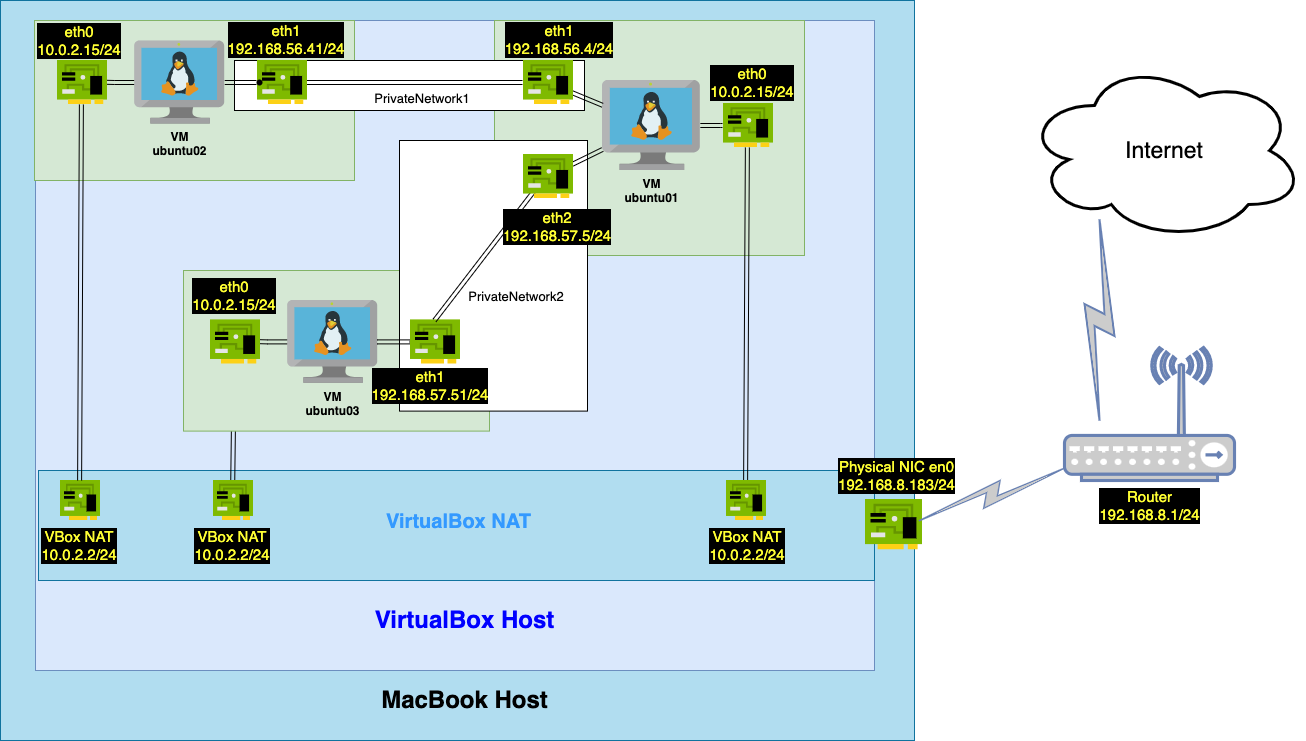

The diagram above was exported from draw.io. Its source (the exported page's mxGraphModel, read from the mxfile embedded in the PNG):
<mxGraphModel dx="1186" dy="744" grid="1" gridSize="10" guides="1" tooltips="1" connect="1" arrows="1" fold="1" page="1" pageScale="1" pageWidth="1654" pageHeight="1169" math="0" shadow="0">
  <root>
    <mxCell id="0" />
    <mxCell id="1" parent="0" />
    <mxCell id="1wE8p2s_JK_-3EqD1PaW-113" value="" style="rounded=0;whiteSpace=wrap;html=1;labelBackgroundColor=none;fontSize=15;fillColor=#b1ddf0;strokeColor=#10739e;" vertex="1" parent="1">
      <mxGeometry x="166" y="20" width="914" height="740" as="geometry" />
    </mxCell>
    <mxCell id="1wE8p2s_JK_-3EqD1PaW-10" value="" style="rounded=0;whiteSpace=wrap;html=1;fillColor=#dae8fc;strokeColor=#6c8ebf;" vertex="1" parent="1">
      <mxGeometry x="201" y="40" width="839" height="650" as="geometry" />
    </mxCell>
    <mxCell id="1wE8p2s_JK_-3EqD1PaW-78" value="" style="rounded=0;whiteSpace=wrap;html=1;fillColor=#d5e8d4;strokeColor=#82b366;" vertex="1" parent="1">
      <mxGeometry x="660" y="40" width="310" height="235" as="geometry" />
    </mxCell>
    <mxCell id="1wE8p2s_JK_-3EqD1PaW-77" value="" style="rounded=0;whiteSpace=wrap;html=1;fillColor=#d5e8d4;strokeColor=#82b366;" vertex="1" parent="1">
      <mxGeometry x="200" y="40" width="320" height="160" as="geometry" />
    </mxCell>
    <mxCell id="1wE8p2s_JK_-3EqD1PaW-52" value="" style="edgeStyle=orthogonalEdgeStyle;rounded=0;orthogonalLoop=1;jettySize=auto;html=1;shape=link;" edge="1" parent="1" source="1wE8p2s_JK_-3EqD1PaW-49" target="1wE8p2s_JK_-3EqD1PaW-33">
      <mxGeometry relative="1" as="geometry" />
    </mxCell>
    <mxCell id="1wE8p2s_JK_-3EqD1PaW-49" value="" style="sketch=0;aspect=fixed;html=1;points=[];align=center;image;fontSize=12;image=img/lib/mscae/NetworkInterfaceCard.svg;direction=south;" vertex="1" parent="1">
      <mxGeometry x="888" y="123" width="50" height="44" as="geometry" />
    </mxCell>
    <mxCell id="1wE8p2s_JK_-3EqD1PaW-81" value="eth0&lt;br&gt;10.0.2.15/24" style="text;html=1;strokeColor=none;fillColor=none;align=center;verticalAlign=middle;whiteSpace=wrap;rounded=0;labelBackgroundColor=#000000;fontSize=15;fontColor=#FFFF33;" vertex="1" parent="1">
      <mxGeometry x="215" y="45" width="60" height="30" as="geometry" />
    </mxCell>
    <mxCell id="1wE8p2s_JK_-3EqD1PaW-84" value="eth0&lt;br&gt;10.0.2.15/24" style="text;html=1;strokeColor=none;fillColor=none;align=center;verticalAlign=middle;whiteSpace=wrap;rounded=0;labelBackgroundColor=#000000;fontSize=15;fontColor=#FFFF33;" vertex="1" parent="1">
      <mxGeometry x="888" y="87" width="60" height="30" as="geometry" />
    </mxCell>
    <mxCell id="1wE8p2s_JK_-3EqD1PaW-33" value="&lt;b&gt;VM&lt;br&gt;ubuntu01&lt;/b&gt;" style="sketch=0;aspect=fixed;html=1;points=[];align=center;image;fontSize=12;image=img/lib/mscae/VM_Linux.svg;labelBackgroundColor=none;" vertex="1" parent="1">
      <mxGeometry x="768" y="100" width="97.82" height="90" as="geometry" />
    </mxCell>
    <mxCell id="1wE8p2s_JK_-3EqD1PaW-110" value="VirtualBox Host" style="text;strokeColor=none;fillColor=none;html=1;fontSize=24;fontStyle=1;verticalAlign=middle;align=center;labelBackgroundColor=none;fontColor=#0000FF;" vertex="1" parent="1">
      <mxGeometry x="580" y="620" width="100" height="40" as="geometry" />
    </mxCell>
    <mxCell id="1wE8p2s_JK_-3EqD1PaW-114" value="MacBook Host" style="text;strokeColor=none;fillColor=none;html=1;fontSize=24;fontStyle=1;verticalAlign=middle;align=center;labelBackgroundColor=none;fontColor=#000000;" vertex="1" parent="1">
      <mxGeometry x="580" y="700" width="100" height="40" as="geometry" />
    </mxCell>
    <mxCell id="1wE8p2s_JK_-3EqD1PaW-116" value="" style="rounded=0;whiteSpace=wrap;html=1;labelBackgroundColor=none;fontSize=15;fillColor=#b1ddf0;strokeColor=#10739e;" vertex="1" parent="1">
      <mxGeometry x="204" y="490" width="836" height="110" as="geometry" />
    </mxCell>
    <mxCell id="1wE8p2s_JK_-3EqD1PaW-57" value="" style="sketch=0;aspect=fixed;html=1;points=[];align=center;image;fontSize=12;image=img/lib/mscae/NetworkInterfaceCard.svg;fontFamily=Helvetica;fontColor=rgb(0, 0, 0);strokeColor=rgb(0, 0, 0);fillColor=rgb(255, 255, 255);direction=south;" vertex="1" parent="1">
      <mxGeometry x="225" y="500" width="40" height="40" as="geometry" />
    </mxCell>
    <mxCell id="1wE8p2s_JK_-3EqD1PaW-105" value="VBox NAT&lt;br&gt;10.0.2.2/24" style="text;html=1;strokeColor=none;fillColor=none;align=center;verticalAlign=middle;whiteSpace=wrap;rounded=0;labelBackgroundColor=#000000;fontSize=15;fontColor=#FFFF33;" vertex="1" parent="1">
      <mxGeometry x="204" y="550" width="82" height="30" as="geometry" />
    </mxCell>
    <mxCell id="1wE8p2s_JK_-3EqD1PaW-58" value="" style="edgeStyle=none;shape=link;rounded=0;orthogonalLoop=1;jettySize=auto;html=1;" edge="1" parent="1" source="1wE8p2s_JK_-3EqD1PaW-27" target="1wE8p2s_JK_-3EqD1PaW-57">
      <mxGeometry relative="1" as="geometry" />
    </mxCell>
    <mxCell id="1wE8p2s_JK_-3EqD1PaW-63" value="" style="edgeStyle=none;shape=link;rounded=0;orthogonalLoop=1;jettySize=auto;html=1;" edge="1" parent="1" source="1wE8p2s_JK_-3EqD1PaW-43" target="1wE8p2s_JK_-3EqD1PaW-62">
      <mxGeometry relative="1" as="geometry" />
    </mxCell>
    <mxCell id="1wE8p2s_JK_-3EqD1PaW-65" value="" style="edgeStyle=none;shape=link;rounded=0;orthogonalLoop=1;jettySize=auto;html=1;" edge="1" parent="1" source="1wE8p2s_JK_-3EqD1PaW-49" target="1wE8p2s_JK_-3EqD1PaW-64">
      <mxGeometry relative="1" as="geometry" />
    </mxCell>
    <mxCell id="1wE8p2s_JK_-3EqD1PaW-62" value="" style="sketch=0;aspect=fixed;html=1;points=[];align=center;image;fontSize=12;image=img/lib/mscae/NetworkInterfaceCard.svg;fontFamily=Helvetica;fontColor=rgb(0, 0, 0);strokeColor=rgb(0, 0, 0);fillColor=rgb(255, 255, 255);direction=south;" vertex="1" parent="1">
      <mxGeometry x="378" y="500" width="40" height="40" as="geometry" />
    </mxCell>
    <mxCell id="1wE8p2s_JK_-3EqD1PaW-64" value="" style="sketch=0;aspect=fixed;html=1;points=[];align=center;image;fontSize=12;image=img/lib/mscae/NetworkInterfaceCard.svg;fontFamily=Helvetica;fontColor=rgb(0, 0, 0);strokeColor=rgb(0, 0, 0);fillColor=rgb(255, 255, 255);direction=south;" vertex="1" parent="1">
      <mxGeometry x="891" y="500" width="40" height="40" as="geometry" />
    </mxCell>
    <mxCell id="1wE8p2s_JK_-3EqD1PaW-104" value="VBox NAT&lt;br&gt;10.0.2.2/24" style="text;html=1;strokeColor=none;fillColor=none;align=center;verticalAlign=middle;whiteSpace=wrap;rounded=0;labelBackgroundColor=#000000;fontSize=15;fontColor=#FFFF33;" vertex="1" parent="1">
      <mxGeometry x="357" y="550" width="82" height="30" as="geometry" />
    </mxCell>
    <mxCell id="1wE8p2s_JK_-3EqD1PaW-106" value="VBox NAT&lt;br&gt;10.0.2.2/24" style="text;html=1;strokeColor=none;fillColor=none;align=center;verticalAlign=middle;whiteSpace=wrap;rounded=0;labelBackgroundColor=#000000;fontSize=15;fontColor=#FFFF33;" vertex="1" parent="1">
      <mxGeometry x="872" y="550" width="82" height="30" as="geometry" />
    </mxCell>
    <mxCell id="1wE8p2s_JK_-3EqD1PaW-117" value="&lt;font color=&quot;#3399ff&quot;&gt;VirtualBox NAT&lt;/font&gt;" style="text;strokeColor=none;fillColor=none;html=1;fontSize=20;fontStyle=1;verticalAlign=middle;align=center;labelBackgroundColor=none;fontColor=#7EA6E0;" vertex="1" parent="1">
      <mxGeometry x="574" y="520.6" width="100" height="40" as="geometry" />
    </mxCell>
    <mxCell id="1wE8p2s_JK_-3EqD1PaW-121" value="" style="edgeStyle=none;shape=link;rounded=0;orthogonalLoop=1;jettySize=auto;html=1;fontSize=20;fontColor=#3399FF;" edge="1" parent="1" source="1wE8p2s_JK_-3EqD1PaW-120">
      <mxGeometry relative="1" as="geometry">
        <mxPoint x="472" y="102.43352601156073" as="targetPoint" />
      </mxGeometry>
    </mxCell>
    <mxCell id="1wE8p2s_JK_-3EqD1PaW-120" value="" style="rounded=0;whiteSpace=wrap;html=1;labelBackgroundColor=none;fontSize=20;" vertex="1" parent="1">
      <mxGeometry x="400" y="80" width="350" height="50" as="geometry" />
    </mxCell>
    <mxCell id="1wE8p2s_JK_-3EqD1PaW-118" value="" style="sketch=0;aspect=fixed;html=1;points=[];align=center;image;fontSize=12;image=img/lib/mscae/NetworkInterfaceCard.svg;labelBackgroundColor=none;fontColor=#3399FF;direction=south;" vertex="1" parent="1">
      <mxGeometry x="1030" y="519" width="57" height="50.16" as="geometry" />
    </mxCell>
    <mxCell id="1wE8p2s_JK_-3EqD1PaW-119" value="Physical NIC en0&lt;br&gt;192.168.8.183/24" style="text;html=1;strokeColor=none;fillColor=none;align=center;verticalAlign=middle;whiteSpace=wrap;rounded=0;labelBackgroundColor=#000000;fontSize=15;fontColor=#FFFF33;" vertex="1" parent="1">
      <mxGeometry x="1002.5" y="480" width="119" height="30" as="geometry" />
    </mxCell>
    <mxCell id="1wE8p2s_JK_-3EqD1PaW-50" value="" style="rounded=0;orthogonalLoop=1;jettySize=auto;html=1;shape=link;" edge="1" parent="1" source="1wE8p2s_JK_-3EqD1PaW-47" target="1wE8p2s_JK_-3EqD1PaW-33">
      <mxGeometry relative="1" as="geometry" />
    </mxCell>
    <mxCell id="1wE8p2s_JK_-3EqD1PaW-68" value="" style="edgeStyle=none;shape=link;rounded=0;orthogonalLoop=1;jettySize=auto;html=1;" edge="1" parent="1" target="1wE8p2s_JK_-3EqD1PaW-47">
      <mxGeometry relative="1" as="geometry">
        <mxPoint x="472" y="102" as="sourcePoint" />
      </mxGeometry>
    </mxCell>
    <mxCell id="1wE8p2s_JK_-3EqD1PaW-47" value="" style="sketch=0;aspect=fixed;html=1;points=[];align=center;image;fontSize=12;image=img/lib/mscae/NetworkInterfaceCard.svg;direction=south;" vertex="1" parent="1">
      <mxGeometry x="688" y="80" width="50" height="44" as="geometry" />
    </mxCell>
    <mxCell id="1wE8p2s_JK_-3EqD1PaW-122" value="" style="sketch=0;aspect=fixed;html=1;points=[];align=center;image;fontSize=12;image=img/lib/mscae/NetworkInterfaceCard.svg;direction=south;" vertex="1" parent="1">
      <mxGeometry x="422" y="80" width="50" height="44" as="geometry" />
    </mxCell>
    <mxCell id="1wE8p2s_JK_-3EqD1PaW-123" value="" style="edgeStyle=none;shape=link;rounded=0;orthogonalLoop=1;jettySize=auto;html=1;fontSize=20;fontColor=#3399FF;" edge="1" parent="1" source="1wE8p2s_JK_-3EqD1PaW-6" target="1wE8p2s_JK_-3EqD1PaW-122">
      <mxGeometry relative="1" as="geometry" />
    </mxCell>
    <mxCell id="1wE8p2s_JK_-3EqD1PaW-125" value="PrivateNetwork1" style="text;html=1;strokeColor=none;fillColor=none;align=center;verticalAlign=middle;whiteSpace=wrap;rounded=0;labelBackgroundColor=none;fontSize=13;fontColor=#000000;" vertex="1" parent="1">
      <mxGeometry x="558" y="103" width="60" height="30" as="geometry" />
    </mxCell>
    <mxCell id="1wE8p2s_JK_-3EqD1PaW-30" value="" style="group" vertex="1" connectable="0" parent="1">
      <mxGeometry x="225" y="60.599999999999994" width="528" height="460" as="geometry" />
    </mxCell>
    <mxCell id="1wE8p2s_JK_-3EqD1PaW-76" value="" style="rounded=0;whiteSpace=wrap;html=1;fillColor=#d5e8d4;strokeColor=#82b366;" vertex="1" parent="1wE8p2s_JK_-3EqD1PaW-30">
      <mxGeometry x="124" y="229.4" width="306" height="160.6" as="geometry" />
    </mxCell>
    <mxCell id="1wE8p2s_JK_-3EqD1PaW-14" value="" style="edgeStyle=orthogonalEdgeStyle;rounded=0;orthogonalLoop=1;jettySize=auto;html=1;shape=link;" edge="1" parent="1wE8p2s_JK_-3EqD1PaW-30" source="1wE8p2s_JK_-3EqD1PaW-6">
      <mxGeometry relative="1" as="geometry">
        <mxPoint x="40" y="41" as="targetPoint" />
      </mxGeometry>
    </mxCell>
    <mxCell id="1wE8p2s_JK_-3EqD1PaW-27" value="" style="sketch=0;aspect=fixed;html=1;points=[];align=center;image;fontSize=12;image=img/lib/mscae/NetworkInterfaceCard.svg;direction=south;" vertex="1" parent="1wE8p2s_JK_-3EqD1PaW-30">
      <mxGeometry x="-3" y="19.400000000000006" width="50" height="44" as="geometry" />
    </mxCell>
    <mxCell id="1wE8p2s_JK_-3EqD1PaW-86" value="eth0&lt;br&gt;10.0.2.15/24" style="text;html=1;strokeColor=none;fillColor=none;align=center;verticalAlign=middle;whiteSpace=wrap;rounded=0;labelBackgroundColor=#000000;fontSize=15;fontColor=#FFFF33;" vertex="1" parent="1wE8p2s_JK_-3EqD1PaW-30">
      <mxGeometry x="145" y="239.4" width="60" height="30" as="geometry" />
    </mxCell>
    <mxCell id="1wE8p2s_JK_-3EqD1PaW-20" value="" style="shape=waypoint;sketch=0;size=6;pointerEvents=1;points=[];fillColor=default;resizable=0;rotatable=0;perimeter=centerPerimeter;snapToPoint=1;verticalAlign=top;labelBackgroundColor=default;" vertex="1" parent="1wE8p2s_JK_-3EqD1PaW-30">
      <mxGeometry x="180.00000000000006" y="21.400000000000006" width="40" height="40" as="geometry" />
    </mxCell>
    <mxCell id="1wE8p2s_JK_-3EqD1PaW-82" value="eth1&lt;br&gt;192.168.56.41/24" style="text;html=1;strokeColor=none;fillColor=none;align=center;verticalAlign=middle;whiteSpace=wrap;rounded=0;labelBackgroundColor=#000000;fontSize=15;fontColor=#FFFF33;" vertex="1" parent="1wE8p2s_JK_-3EqD1PaW-30">
      <mxGeometry x="197" y="-16.599999999999994" width="60" height="30" as="geometry" />
    </mxCell>
    <mxCell id="1wE8p2s_JK_-3EqD1PaW-89" value="eth1&lt;br&gt;192.168.56.4/24" style="text;html=1;strokeColor=none;fillColor=none;align=center;verticalAlign=middle;whiteSpace=wrap;rounded=0;labelBackgroundColor=#000000;fontSize=15;fontColor=#FFFF33;" vertex="1" parent="1wE8p2s_JK_-3EqD1PaW-30">
      <mxGeometry x="470" y="-16.599999999999994" width="60" height="30" as="geometry" />
    </mxCell>
    <mxCell id="1wE8p2s_JK_-3EqD1PaW-6" value="&lt;b&gt;VM&lt;br&gt;ubuntu02&lt;/b&gt;" style="sketch=0;aspect=fixed;html=1;points=[];align=center;image;fontSize=12;image=img/lib/mscae/VM_Linux.svg;labelBackgroundColor=none;" vertex="1" parent="1wE8p2s_JK_-3EqD1PaW-30">
      <mxGeometry x="75.21000000000004" width="90" height="82.8" as="geometry" />
    </mxCell>
    <mxCell id="1wE8p2s_JK_-3EqD1PaW-126" value="" style="rounded=0;whiteSpace=wrap;html=1;labelBackgroundColor=none;fontSize=13;" vertex="1" parent="1wE8p2s_JK_-3EqD1PaW-30">
      <mxGeometry x="340" y="99.4" width="188" height="270.6" as="geometry" />
    </mxCell>
    <mxCell id="1wE8p2s_JK_-3EqD1PaW-90" value="eth2&lt;br&gt;192.168.57.5/24" style="text;html=1;strokeColor=none;fillColor=none;align=center;verticalAlign=middle;whiteSpace=wrap;rounded=0;labelBackgroundColor=#000000;fontSize=15;fontColor=#FFFF33;" vertex="1" parent="1wE8p2s_JK_-3EqD1PaW-30">
      <mxGeometry x="468" y="170.4" width="60" height="30" as="geometry" />
    </mxCell>
    <mxCell id="1wE8p2s_JK_-3EqD1PaW-107" value="eth1&lt;br&gt;192.168.57.51/24" style="text;html=1;strokeColor=none;fillColor=none;align=center;verticalAlign=middle;whiteSpace=wrap;rounded=0;labelBackgroundColor=#000000;fontSize=15;fontColor=#FFFF33;" vertex="1" parent="1wE8p2s_JK_-3EqD1PaW-30">
      <mxGeometry x="341" y="329.4" width="60" height="30" as="geometry" />
    </mxCell>
    <mxCell id="1wE8p2s_JK_-3EqD1PaW-127" value="PrivateNetwork2" style="text;html=1;strokeColor=none;fillColor=none;align=center;verticalAlign=middle;whiteSpace=wrap;rounded=0;labelBackgroundColor=none;fontSize=13;fontColor=#000000;" vertex="1" parent="1wE8p2s_JK_-3EqD1PaW-30">
      <mxGeometry x="427" y="240.4" width="60" height="30" as="geometry" />
    </mxCell>
    <mxCell id="1wE8p2s_JK_-3EqD1PaW-38" value="" style="group" vertex="1" connectable="0" parent="1">
      <mxGeometry x="378" y="320" width="244" height="82.80000000000001" as="geometry" />
    </mxCell>
    <mxCell id="1wE8p2s_JK_-3EqD1PaW-39" value="" style="edgeStyle=orthogonalEdgeStyle;rounded=0;orthogonalLoop=1;jettySize=auto;html=1;shape=link;" edge="1" parent="1wE8p2s_JK_-3EqD1PaW-38" source="1wE8p2s_JK_-3EqD1PaW-40">
      <mxGeometry relative="1" as="geometry">
        <mxPoint x="40" y="41" as="targetPoint" />
      </mxGeometry>
    </mxCell>
    <mxCell id="1wE8p2s_JK_-3EqD1PaW-41" value="" style="shape=waypoint;sketch=0;size=6;pointerEvents=1;points=[];fillColor=default;resizable=0;rotatable=0;perimeter=centerPerimeter;snapToPoint=1;verticalAlign=top;labelBackgroundColor=default;" vertex="1" parent="1wE8p2s_JK_-3EqD1PaW-38">
      <mxGeometry x="180.00000000000006" y="21.400000000000006" width="40" height="40" as="geometry" />
    </mxCell>
    <mxCell id="1wE8p2s_JK_-3EqD1PaW-42" value="" style="edgeStyle=orthogonalEdgeStyle;rounded=0;orthogonalLoop=1;jettySize=auto;html=1;shape=link;" edge="1" parent="1wE8p2s_JK_-3EqD1PaW-38" source="1wE8p2s_JK_-3EqD1PaW-40" target="1wE8p2s_JK_-3EqD1PaW-41">
      <mxGeometry relative="1" as="geometry" />
    </mxCell>
    <mxCell id="1wE8p2s_JK_-3EqD1PaW-43" value="" style="sketch=0;aspect=fixed;html=1;points=[];align=center;image;fontSize=12;image=img/lib/mscae/NetworkInterfaceCard.svg;direction=south;" vertex="1" parent="1wE8p2s_JK_-3EqD1PaW-38">
      <mxGeometry x="-3" y="19.400000000000006" width="50" height="44" as="geometry" />
    </mxCell>
    <mxCell id="1wE8p2s_JK_-3EqD1PaW-40" value="&lt;b&gt;VM&lt;br&gt;ubuntu03&lt;/b&gt;" style="sketch=0;aspect=fixed;html=1;points=[];align=center;image;fontSize=12;image=img/lib/mscae/VM_Linux.svg;labelBackgroundColor=none;" vertex="1" parent="1wE8p2s_JK_-3EqD1PaW-38">
      <mxGeometry x="75.21000000000004" width="90" height="82.8" as="geometry" />
    </mxCell>
    <mxCell id="1wE8p2s_JK_-3EqD1PaW-69" value="" style="shape=waypoint;sketch=0;size=6;pointerEvents=1;points=[];fillColor=default;resizable=0;rotatable=0;perimeter=centerPerimeter;snapToPoint=1;verticalAlign=top;labelBackgroundColor=default;" vertex="1" parent="1wE8p2s_JK_-3EqD1PaW-38">
      <mxGeometry x="202" y="19.399999999999977" width="40" height="40" as="geometry" />
    </mxCell>
    <mxCell id="1wE8p2s_JK_-3EqD1PaW-44" value="" style="sketch=0;aspect=fixed;html=1;points=[];align=center;image;fontSize=12;image=img/lib/mscae/NetworkInterfaceCard.svg;direction=south;" vertex="1" parent="1wE8p2s_JK_-3EqD1PaW-38">
      <mxGeometry x="197" y="19.400000000000006" width="50" height="44" as="geometry" />
    </mxCell>
    <mxCell id="1wE8p2s_JK_-3EqD1PaW-53" value="" style="edgeStyle=none;shape=link;rounded=0;orthogonalLoop=1;jettySize=auto;html=1;" edge="1" parent="1" source="1wE8p2s_JK_-3EqD1PaW-48" target="1wE8p2s_JK_-3EqD1PaW-33">
      <mxGeometry relative="1" as="geometry" />
    </mxCell>
    <mxCell id="1wE8p2s_JK_-3EqD1PaW-70" value="" style="edgeStyle=none;shape=link;rounded=0;orthogonalLoop=1;jettySize=auto;html=1;" edge="1" parent="1">
      <mxGeometry relative="1" as="geometry">
        <mxPoint x="700" y="210" as="sourcePoint" />
        <mxPoint x="600" y="340" as="targetPoint" />
      </mxGeometry>
    </mxCell>
    <mxCell id="1wE8p2s_JK_-3EqD1PaW-48" value="" style="sketch=0;aspect=fixed;html=1;points=[];align=center;image;fontSize=12;image=img/lib/mscae/NetworkInterfaceCard.svg;direction=south;" vertex="1" parent="1">
      <mxGeometry x="688" y="174" width="50" height="44" as="geometry" />
    </mxCell>
    <mxCell id="1wE8p2s_JK_-3EqD1PaW-128" value="" style="fontColor=#0066CC;verticalAlign=top;verticalLabelPosition=bottom;labelPosition=center;align=center;html=1;outlineConnect=0;fillColor=#CCCCCC;strokeColor=#6881B3;gradientColor=none;gradientDirection=north;strokeWidth=2;shape=mxgraph.networks.wireless_hub;labelBackgroundColor=none;fontSize=13;" vertex="1" parent="1">
      <mxGeometry x="1230" y="367" width="170" height="133" as="geometry" />
    </mxCell>
    <mxCell id="1wE8p2s_JK_-3EqD1PaW-129" value="Router&lt;br&gt;192.168.8.1/24" style="text;html=1;strokeColor=none;fillColor=none;align=center;verticalAlign=middle;whiteSpace=wrap;rounded=0;labelBackgroundColor=#000000;fontSize=15;fontColor=#FFFF33;" vertex="1" parent="1">
      <mxGeometry x="1255.5" y="510" width="119" height="30" as="geometry" />
    </mxCell>
    <mxCell id="1wE8p2s_JK_-3EqD1PaW-132" value="&lt;font style=&quot;font-size: 23px&quot;&gt;Internet&lt;/font&gt;" style="ellipse;shape=cloud;whiteSpace=wrap;html=1;labelBackgroundColor=none;fontSize=13;fontColor=#000000;strokeWidth=3;" vertex="1" parent="1">
      <mxGeometry x="1190" y="80" width="280" height="180" as="geometry" />
    </mxCell>
    <mxCell id="1wE8p2s_JK_-3EqD1PaW-136" value="" style="fontColor=#0066CC;verticalAlign=top;verticalLabelPosition=bottom;labelPosition=center;align=center;html=1;outlineConnect=0;fillColor=#CCCCCC;strokeColor=#6881B3;gradientColor=none;gradientDirection=north;strokeWidth=2;shape=mxgraph.networks.comm_link;labelBackgroundColor=none;fontSize=23;direction=south;rotation=-20;" vertex="1" parent="1">
      <mxGeometry x="1079.73" y="503.57" width="155.4" height="20.6" as="geometry" />
    </mxCell>
    <mxCell id="1wE8p2s_JK_-3EqD1PaW-137" value="" style="fontColor=#0066CC;verticalAlign=top;verticalLabelPosition=bottom;labelPosition=center;align=center;html=1;outlineConnect=0;fillColor=#CCCCCC;strokeColor=#6881B3;gradientColor=none;gradientDirection=north;strokeWidth=2;shape=mxgraph.networks.comm_link;labelBackgroundColor=none;fontSize=23;" vertex="1" parent="1">
      <mxGeometry x="1250" y="239" width="30" height="201" as="geometry" />
    </mxCell>
  </root>
</mxGraphModel>